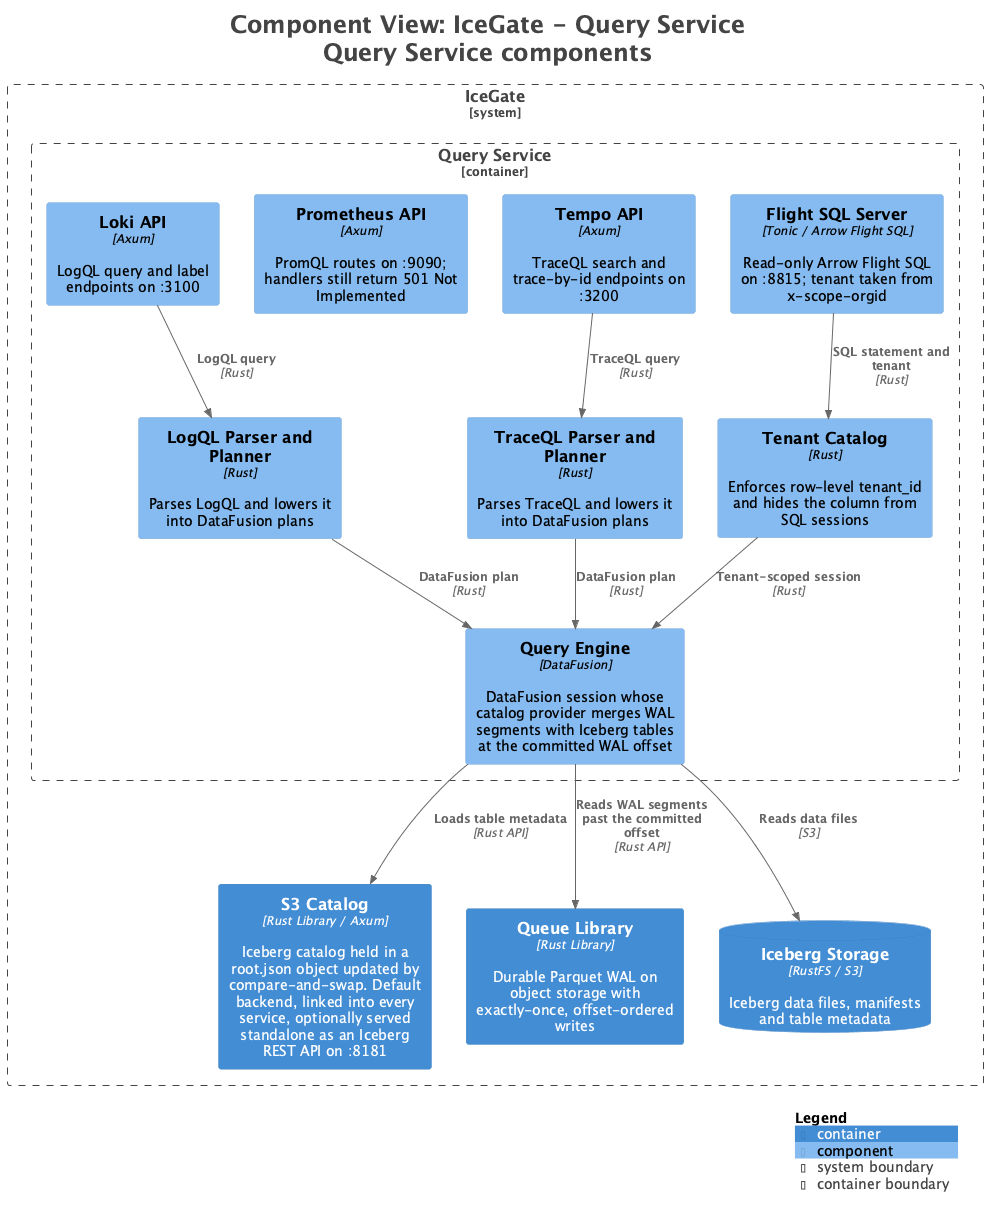

The diagram above was rendered by PlantUML. Its source (embedded in the PNG):
@startuml
title <size:24>Component View: IceGate - Query Service</size>\n<size:24>Query Service components</size>

set separator none
top to bottom direction

<style>
  root {
    BackgroundColor: #ffffff
    FontColor: #444444
  }
</style>

!include <C4/C4>
!include <C4/C4_Context>
!include <C4/C4_Container>
!include <C4/C4_Component>

System_Boundary("IceGate_boundary", "IceGate", $tags="") {
  Container_Boundary("IceGate.QueryService_boundary", "Query Service", $tags="") {
    Component(IceGate.QueryService.LokiAPI, "Loki API", $techn="Axum", $descr="LogQL query and label endpoints on :3100", $tags="", $link="")
    Component(IceGate.QueryService.PrometheusAPI, "Prometheus API", $techn="Axum", $descr="PromQL routes on :9090; handlers still return 501 Not Implemented", $tags="", $link="")
    Component(IceGate.QueryService.TempoAPI, "Tempo API", $techn="Axum", $descr="TraceQL search and trace-by-id endpoints on :3200", $tags="", $link="")
    Component(IceGate.QueryService.FlightSQLServer, "Flight SQL Server", $techn="Tonic / Arrow Flight SQL", $descr="Read-only Arrow Flight SQL on :8815; tenant taken from x-scope-orgid", $tags="", $link="")
    Component(IceGate.QueryService.LogQLParserandPlanner, "LogQL Parser and Planner", $techn="Rust", $descr="Parses LogQL and lowers it into DataFusion plans", $tags="", $link="")
    Component(IceGate.QueryService.TraceQLParserandPlanner, "TraceQL Parser and Planner", $techn="Rust", $descr="Parses TraceQL and lowers it into DataFusion plans", $tags="", $link="")
    Component(IceGate.QueryService.TenantCatalog, "Tenant Catalog", $techn="Rust", $descr="Enforces row-level tenant_id and hides the column from SQL sessions", $tags="", $link="")
    Component(IceGate.QueryService.QueryEngine, "Query Engine", $techn="DataFusion", $descr="DataFusion session whose catalog provider merges WAL segments with Iceberg tables at the committed WAL offset", $tags="", $link="")
  }

  Container(IceGate.S3Catalog, "S3 Catalog", $techn="Rust Library / Axum", $descr="Iceberg catalog held in a root.json object updated by compare-and-swap. Default backend, linked into every service, optionally served standalone as an Iceberg REST API on :8181", $tags="", $link="")
  Container(IceGate.QueueLibrary, "Queue Library", $techn="Rust Library", $descr="Durable Parquet WAL on object storage with exactly-once, offset-ordered writes", $tags="", $link="")
  ContainerDb(IceGate.IcebergStorage, "Iceberg Storage", $techn="RustFS / S3", $descr="Iceberg data files, manifests and table metadata", $tags="", $link="")
}

Rel(IceGate.QueryService.LokiAPI, IceGate.QueryService.LogQLParserandPlanner, "LogQL query", $techn="Rust", $tags="", $link="")
Rel(IceGate.QueryService.TempoAPI, IceGate.QueryService.TraceQLParserandPlanner, "TraceQL query", $techn="Rust", $tags="", $link="")
Rel(IceGate.QueryService.FlightSQLServer, IceGate.QueryService.TenantCatalog, "SQL statement and tenant", $techn="Rust", $tags="", $link="")
Rel(IceGate.QueryService.LogQLParserandPlanner, IceGate.QueryService.QueryEngine, "DataFusion plan", $techn="Rust", $tags="", $link="")
Rel(IceGate.QueryService.TraceQLParserandPlanner, IceGate.QueryService.QueryEngine, "DataFusion plan", $techn="Rust", $tags="", $link="")
Rel(IceGate.QueryService.TenantCatalog, IceGate.QueryService.QueryEngine, "Tenant-scoped session", $techn="Rust", $tags="", $link="")
Rel(IceGate.QueryService.QueryEngine, IceGate.QueueLibrary, "Reads WAL segments past the committed offset", $techn="Rust API", $tags="", $link="")
Rel(IceGate.QueryService.QueryEngine, IceGate.S3Catalog, "Loads table metadata", $techn="Rust API", $tags="", $link="")
Rel(IceGate.QueryService.QueryEngine, IceGate.IcebergStorage, "Reads data files", $techn="S3", $tags="", $link="")

SHOW_LEGEND(true)
hide stereotypes
@enduml